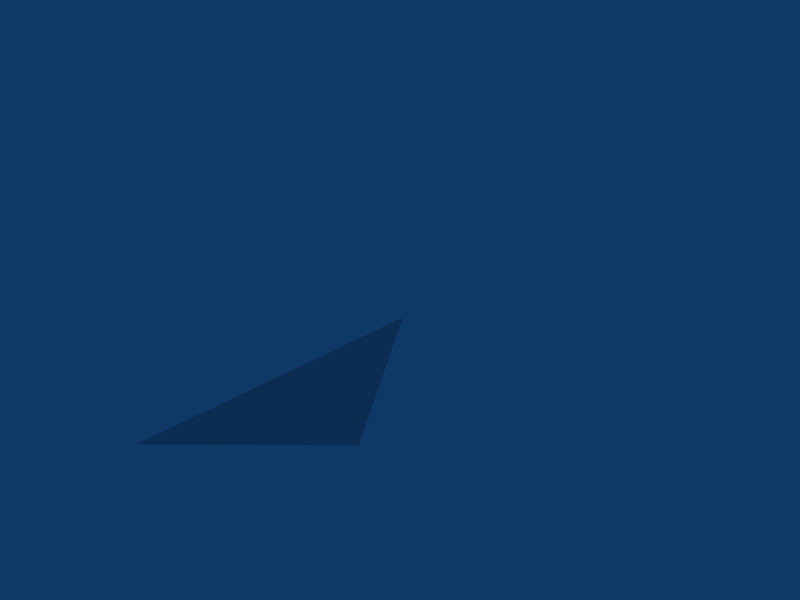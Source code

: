 # Source: triangle-test.blend  (saved by Blender 2.49.2; exported with 4.5.12 LTS)
import bpy
from mathutils import Matrix  # noqa: F401  (used for matrix-valued properties, if any)

bpy.ops.wm.read_factory_settings(use_empty=True)
scene = bpy.context.scene
scene.name = 'Scene'

# ---- collections
col_collection_1 = bpy.data.collections.new('Collection 1'); scene.collection.children.link(col_collection_1)

# ---- world
world_world = bpy.data.worlds.new('World'); scene.world = world_world
world_world.color = (0.05656, 0.2208, 0.4)
world_world.use_sun_shadow = False
world_world.sun_shadow_jitter_overblur = 0.0
world_world.cycles.sampling_method = 'MANUAL'
world_world.cycles.sample_map_resolution = 256

# ---- meshes
me_plane_004 = bpy.data.meshes.new('Plane.004')
me_plane_004.from_pydata([(-0.633, -0.8585, -1.16), (3.907, 3.851, 4.13)], [(0, 1)], [])
me_plane_004.use_remesh_preserve_volume = False
me_plane_004.use_remesh_preserve_attributes = False
me_plane_004.use_mirror_vertex_groups = False
me_plane_004.update()
me_plane_003 = bpy.data.meshes.new('Plane.003')
me_plane_003.from_pydata([(2.201, 0.09638, 2.12), (-1.769, -1.134, -0.8), (0.3406, 1.316, -1.18)], [], [(0, 2, 1)])
me_plane_003.use_remesh_preserve_volume = False
me_plane_003.use_remesh_preserve_attributes = False
me_plane_003.use_mirror_vertex_groups = False
me_plane_003.update()

# ---- objects
ob_plane = bpy.data.objects.new('Plane', me_plane_004)
ob_plane_001 = bpy.data.objects.new('Plane.001', me_plane_003)

# ---- transforms, parenting, visibility, modifiers, constraints
ob_plane.location = (-0.177, 0.0885, 0.0)
ob_plane.lock_rotations_4d = False
ob_plane.empty_display_type = 'ARROWS'
ob_plane.lineart.crease_threshold = 0.0
_m = ob_plane.modifiers.new('Boolean', 'BOOLEAN')
_m.operation = 'INTERSECT'
_m.solver = 'FAST'
ob_plane_001.location = (-0.1906, 0.01362, 0.0)
ob_plane_001.lock_rotations_4d = False
ob_plane_001.empty_display_type = 'ARROWS'
ob_plane_001.lineart.crease_threshold = 0.0
_m = ob_plane_001.modifiers.new('Boolean', 'BOOLEAN')
_m.operation = 'INTERSECT'
_m.solver = 'FAST'

# ---- collection membership
col_collection_1.objects.link(ob_plane)
col_collection_1.objects.link(ob_plane_001)

# ---- scene / render settings (as saved in the file)
scene.frame_start = 1; scene.frame_end = 250; scene.frame_set(1)
scene.render.engine = 'BLENDER_EEVEE_NEXT'
scene.render.image_settings.file_format = 'JPEG'
scene.render.image_settings.color_mode = 'RGB'
scene.render.image_settings.compression = 90
scene.render.resolution_x = 800
scene.render.resolution_y = 600
scene.render.pixel_aspect_x = 100.0
scene.render.pixel_aspect_y = 100.0
scene.render.fps = 25
scene.render.dither_intensity = 0.0
scene.render.use_compositing = False
scene.render.use_sequencer = False
scene.render.bake_margin = 2
scene.render.bake_bias = 0.0
scene.render.use_stamp_time = False
scene.render.use_stamp_date = False
scene.render.use_stamp_frame = False
scene.render.use_stamp_camera = False
scene.render.use_stamp_scene = False
scene.render.use_stamp_filename = False
scene.render.use_stamp_render_time = False
scene.render.stamp_font_size = 0
scene.cycles.use_denoising = False
scene.cycles.samples = 10
scene.cycles.sampling_pattern = 'TABULATED_SOBOL'
scene.cycles.light_sampling_threshold = 0.0
scene.cycles.use_adaptive_sampling = False
scene.cycles.use_light_tree = False
scene.cycles.blur_glossy = 0.0
scene.cycles.volume_bounces = 1
scene.cycles.pixel_filter_type = 'GAUSSIAN'
scene.cycles.sample_clamp_indirect = 0.0
scene.view_settings.view_transform = 'Raw'
bpy.context.view_layer.update()

# ---- added for rendering (the .blend has no active camera): camera
cam_auto = bpy.data.cameras.new('AutoCamera')
cam_auto.lens = 50.0
cam_auto.sensor_width = 36.0
cam_auto.clip_end = 1000.0
ob_auto_camera = bpy.data.objects.new('AutoCamera', cam_auto)
scene.collection.objects.link(ob_auto_camera)
ob_auto_camera.location = (9.47395, -8.89674, 8.34616)
ob_auto_camera.rotation_euler = (1.09748, -7.21219e-08, 0.694738)
scene.camera = ob_auto_camera
bpy.context.view_layer.update()

